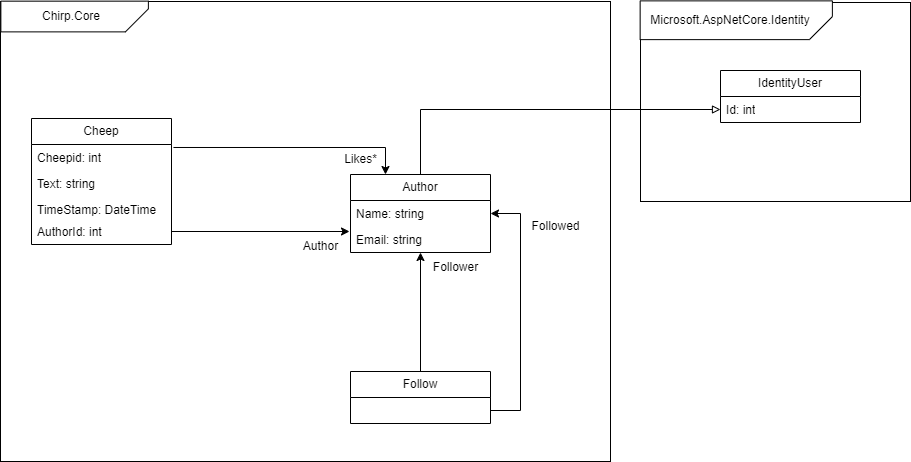

The diagram above was exported from draw.io. Its source (the exported page's mxGraphModel, read from the mxfile embedded in the PNG):
<mxGraphModel dx="968" dy="531" grid="1" gridSize="10" guides="1" tooltips="1" connect="1" arrows="1" fold="1" page="1" pageScale="1" pageWidth="850" pageHeight="1100" background="#ffffff" math="0" shadow="0">
  <root>
    <mxCell id="0" />
    <mxCell id="1" parent="0" />
    <mxCell id="Rm1pWcsRcJoz-7ORgRaS-4" value="" style="rounded=0;whiteSpace=wrap;html=1;" parent="1" vertex="1">
      <mxGeometry x="660" y="111" width="270" height="199" as="geometry" />
    </mxCell>
    <mxCell id="Tej3oNVYQnGLzeQAEOPJ-46" value="IdentityUser" style="swimlane;fontStyle=0;childLayout=stackLayout;horizontal=1;startSize=26;fillColor=none;horizontalStack=0;resizeParent=1;resizeParentMax=0;resizeLast=0;collapsible=1;marginBottom=0;whiteSpace=wrap;html=1;" parent="1" vertex="1">
      <mxGeometry x="740" y="179" width="140" height="52" as="geometry" />
    </mxCell>
    <mxCell id="Tej3oNVYQnGLzeQAEOPJ-48" value="Id: int" style="text;strokeColor=none;fillColor=none;align=left;verticalAlign=top;spacingLeft=4;spacingRight=4;overflow=hidden;rotatable=0;points=[[0,0.5],[1,0.5]];portConstraint=eastwest;whiteSpace=wrap;html=1;" parent="Tej3oNVYQnGLzeQAEOPJ-46" vertex="1">
      <mxGeometry y="26" width="140" height="26" as="geometry" />
    </mxCell>
    <mxCell id="Rm1pWcsRcJoz-7ORgRaS-1" value="" style="rounded=0;whiteSpace=wrap;html=1;" parent="1" vertex="1">
      <mxGeometry x="20" y="110" width="610" height="460" as="geometry" />
    </mxCell>
    <mxCell id="Tej3oNVYQnGLzeQAEOPJ-1" value="Cheep" style="swimlane;fontStyle=0;childLayout=stackLayout;horizontal=1;startSize=26;fillColor=none;horizontalStack=0;resizeParent=1;resizeParentMax=0;resizeLast=0;collapsible=1;marginBottom=0;whiteSpace=wrap;html=1;" parent="1" vertex="1">
      <mxGeometry x="51" y="227" width="140" height="126" as="geometry">
        <mxRectangle x="180" y="163" width="80" height="30" as="alternateBounds" />
      </mxGeometry>
    </mxCell>
    <mxCell id="Tej3oNVYQnGLzeQAEOPJ-2" value="Cheepid: int" style="text;strokeColor=none;fillColor=none;align=left;verticalAlign=top;spacingLeft=4;spacingRight=4;overflow=hidden;rotatable=0;points=[[0,0.5],[1,0.5]];portConstraint=eastwest;whiteSpace=wrap;html=1;" parent="Tej3oNVYQnGLzeQAEOPJ-1" vertex="1">
      <mxGeometry y="26" width="140" height="26" as="geometry" />
    </mxCell>
    <mxCell id="Tej3oNVYQnGLzeQAEOPJ-3" value="Text: string" style="text;strokeColor=none;fillColor=none;align=left;verticalAlign=top;spacingLeft=4;spacingRight=4;overflow=hidden;rotatable=0;points=[[0,0.5],[1,0.5]];portConstraint=eastwest;whiteSpace=wrap;html=1;" parent="Tej3oNVYQnGLzeQAEOPJ-1" vertex="1">
      <mxGeometry y="52" width="140" height="26" as="geometry" />
    </mxCell>
    <mxCell id="Tej3oNVYQnGLzeQAEOPJ-4" value="TimeStamp: DateTime" style="text;strokeColor=none;fillColor=none;align=left;verticalAlign=top;spacingLeft=4;spacingRight=4;overflow=hidden;rotatable=0;points=[[0,0.5],[1,0.5]];portConstraint=eastwest;whiteSpace=wrap;html=1;" parent="Tej3oNVYQnGLzeQAEOPJ-1" vertex="1">
      <mxGeometry y="78" width="140" height="22" as="geometry" />
    </mxCell>
    <mxCell id="Tej3oNVYQnGLzeQAEOPJ-18" value="AuthorId: int" style="text;strokeColor=none;fillColor=none;align=left;verticalAlign=top;spacingLeft=4;spacingRight=4;overflow=hidden;rotatable=0;points=[[0,0.5],[1,0.5]];portConstraint=eastwest;whiteSpace=wrap;html=1;" parent="Tej3oNVYQnGLzeQAEOPJ-1" vertex="1">
      <mxGeometry y="100" width="140" height="26" as="geometry" />
    </mxCell>
    <mxCell id="Tej3oNVYQnGLzeQAEOPJ-25" style="edgeStyle=orthogonalEdgeStyle;rounded=0;orthogonalLoop=1;jettySize=auto;html=1;entryX=0.5;entryY=0;entryDx=0;entryDy=0;startArrow=classic;startFill=1;endArrow=none;endFill=0;" parent="1" source="Tej3oNVYQnGLzeQAEOPJ-5" target="Tej3oNVYQnGLzeQAEOPJ-9" edge="1">
      <mxGeometry relative="1" as="geometry" />
    </mxCell>
    <mxCell id="Tej3oNVYQnGLzeQAEOPJ-50" style="edgeStyle=orthogonalEdgeStyle;rounded=0;orthogonalLoop=1;jettySize=auto;html=1;endArrow=block;endFill=0;entryX=0;entryY=0.5;entryDx=0;entryDy=0;strokeWidth=1;" parent="1" source="Tej3oNVYQnGLzeQAEOPJ-5" target="Tej3oNVYQnGLzeQAEOPJ-48" edge="1">
      <mxGeometry relative="1" as="geometry">
        <mxPoint x="400" y="200" as="targetPoint" />
      </mxGeometry>
    </mxCell>
    <mxCell id="Tej3oNVYQnGLzeQAEOPJ-5" value="Author" style="swimlane;fontStyle=0;childLayout=stackLayout;horizontal=1;startSize=26;fillColor=none;horizontalStack=0;resizeParent=1;resizeParentMax=0;resizeLast=0;collapsible=1;marginBottom=0;whiteSpace=wrap;html=1;" parent="1" vertex="1">
      <mxGeometry x="370" y="283" width="140" height="78" as="geometry">
        <mxRectangle x="500" y="213" width="80" height="30" as="alternateBounds" />
      </mxGeometry>
    </mxCell>
    <mxCell id="Tej3oNVYQnGLzeQAEOPJ-6" value="Name: string" style="text;strokeColor=none;fillColor=none;align=left;verticalAlign=top;spacingLeft=4;spacingRight=4;overflow=hidden;rotatable=0;points=[[0,0.5],[1,0.5]];portConstraint=eastwest;whiteSpace=wrap;html=1;" parent="Tej3oNVYQnGLzeQAEOPJ-5" vertex="1">
      <mxGeometry y="26" width="140" height="26" as="geometry" />
    </mxCell>
    <mxCell id="Tej3oNVYQnGLzeQAEOPJ-7" value="Email: string" style="text;strokeColor=none;fillColor=none;align=left;verticalAlign=top;spacingLeft=4;spacingRight=4;overflow=hidden;rotatable=0;points=[[0,0.5],[1,0.5]];portConstraint=eastwest;whiteSpace=wrap;html=1;" parent="Tej3oNVYQnGLzeQAEOPJ-5" vertex="1">
      <mxGeometry y="52" width="140" height="26" as="geometry" />
    </mxCell>
    <mxCell id="Tej3oNVYQnGLzeQAEOPJ-23" style="edgeStyle=orthogonalEdgeStyle;rounded=0;orthogonalLoop=1;jettySize=auto;html=1;entryX=1;entryY=0.5;entryDx=0;entryDy=0;exitX=1;exitY=0.5;exitDx=0;exitDy=0;endArrow=classic;endFill=1;startArrow=none;startFill=0;" parent="1" source="Tej3oNVYQnGLzeQAEOPJ-9" target="Tej3oNVYQnGLzeQAEOPJ-6" edge="1">
      <mxGeometry relative="1" as="geometry">
        <Array as="points">
          <mxPoint x="540" y="519" />
          <mxPoint x="540" y="322" />
        </Array>
      </mxGeometry>
    </mxCell>
    <mxCell id="Tej3oNVYQnGLzeQAEOPJ-9" value="Follow" style="swimlane;fontStyle=0;childLayout=stackLayout;horizontal=1;startSize=26;fillColor=none;horizontalStack=0;resizeParent=1;resizeParentMax=0;resizeLast=0;collapsible=1;marginBottom=0;whiteSpace=wrap;html=1;" parent="1" vertex="1">
      <mxGeometry x="370" y="480" width="140" height="52" as="geometry">
        <mxRectangle x="370" y="480" width="80" height="30" as="alternateBounds" />
      </mxGeometry>
    </mxCell>
    <mxCell id="Tej3oNVYQnGLzeQAEOPJ-24" value="Followed" style="text;html=1;align=center;verticalAlign=middle;resizable=0;points=[];autosize=1;strokeColor=none;fillColor=none;" parent="1" vertex="1">
      <mxGeometry x="540" y="320" width="70" height="30" as="geometry" />
    </mxCell>
    <mxCell id="Tej3oNVYQnGLzeQAEOPJ-35" value="Author" style="text;html=1;align=center;verticalAlign=middle;resizable=0;points=[];autosize=1;strokeColor=none;fillColor=none;" parent="1" vertex="1">
      <mxGeometry x="310" y="340" width="60" height="30" as="geometry" />
    </mxCell>
    <mxCell id="Tej3oNVYQnGLzeQAEOPJ-38" style="edgeStyle=orthogonalEdgeStyle;rounded=0;orthogonalLoop=1;jettySize=auto;html=1;exitX=0.25;exitY=0;exitDx=0;exitDy=0;entryX=1.014;entryY=0.115;entryDx=0;entryDy=0;entryPerimeter=0;startArrow=classic;startFill=1;endArrow=none;endFill=0;" parent="1" source="Tej3oNVYQnGLzeQAEOPJ-5" target="Tej3oNVYQnGLzeQAEOPJ-2" edge="1">
      <mxGeometry relative="1" as="geometry" />
    </mxCell>
    <mxCell id="Rm1pWcsRcJoz-7ORgRaS-2" value="" style="shape=card;whiteSpace=wrap;html=1;rotation=-90;size=23;direction=west;flipH=1;" parent="1" vertex="1">
      <mxGeometry x="78.75" y="51.25" width="30.75" height="147.5" as="geometry" />
    </mxCell>
    <mxCell id="Rm1pWcsRcJoz-7ORgRaS-3" value="Chirp.Core" style="text;html=1;align=center;verticalAlign=middle;whiteSpace=wrap;rounded=0;" parent="1" vertex="1">
      <mxGeometry x="60.75" y="110" width="60" height="30" as="geometry" />
    </mxCell>
    <mxCell id="Rm1pWcsRcJoz-7ORgRaS-5" value="" style="shape=card;whiteSpace=wrap;html=1;rotation=-90;size=23;direction=west;flipH=1;" parent="1" vertex="1">
      <mxGeometry x="736.38" y="32.63" width="38.75" height="192.25" as="geometry" />
    </mxCell>
    <mxCell id="Rm1pWcsRcJoz-7ORgRaS-6" value="Microsoft.AspNetCore.Identity" style="text;html=1;align=center;verticalAlign=middle;whiteSpace=wrap;rounded=0;" parent="1" vertex="1">
      <mxGeometry x="719.63" y="113.75" width="60" height="30" as="geometry" />
    </mxCell>
    <mxCell id="wrk3-dw4pCNkmvVTgLO6-1" value="Likes*" style="text;html=1;align=center;verticalAlign=middle;resizable=0;points=[];autosize=1;strokeColor=none;fillColor=none;" vertex="1" parent="1">
      <mxGeometry x="350" y="253" width="60" height="30" as="geometry" />
    </mxCell>
    <mxCell id="wrk3-dw4pCNkmvVTgLO6-2" value="Follower" style="text;html=1;align=center;verticalAlign=middle;resizable=0;points=[];autosize=1;strokeColor=none;fillColor=none;" vertex="1" parent="1">
      <mxGeometry x="440" y="361" width="70" height="30" as="geometry" />
    </mxCell>
    <mxCell id="wrk3-dw4pCNkmvVTgLO6-7" style="edgeStyle=orthogonalEdgeStyle;rounded=0;orthogonalLoop=1;jettySize=auto;html=1;" edge="1" parent="1">
      <mxGeometry relative="1" as="geometry">
        <mxPoint x="191" y="339.9999999999999" as="sourcePoint" />
        <mxPoint x="369" y="340" as="targetPoint" />
      </mxGeometry>
    </mxCell>
  </root>
</mxGraphModel>